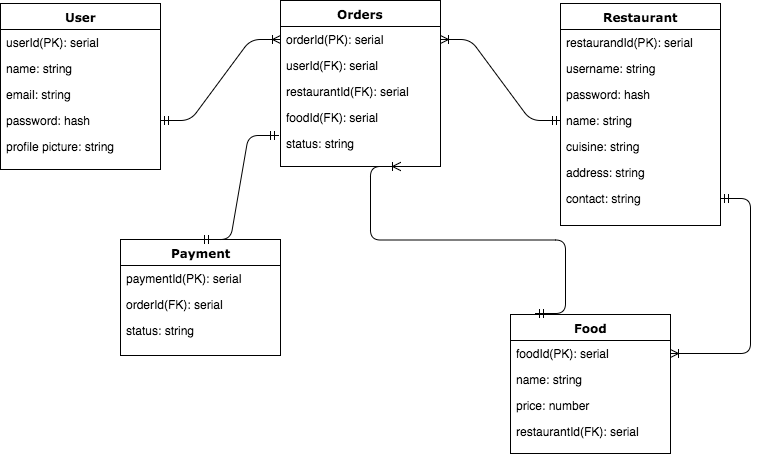

The diagram above was exported from draw.io. Its source (the exported page's mxGraphModel, read from the mxfile embedded in the PNG):
<mxGraphModel dx="776" dy="426" grid="1" gridSize="10" guides="1" tooltips="1" connect="1" arrows="1" fold="1" page="1" pageScale="1" pageWidth="1100" pageHeight="850" background="#ffffff" math="0" shadow="0">
  <root>
    <mxCell id="0" />
    <mxCell id="1" parent="0" />
    <mxCell id="78961159f06e98e8-17" value="User" style="swimlane;html=1;fontStyle=1;align=center;verticalAlign=top;childLayout=stackLayout;horizontal=1;startSize=26;horizontalStack=0;resizeParent=1;resizeLast=0;collapsible=1;marginBottom=0;swimlaneFillColor=#ffffff;rounded=0;shadow=0;comic=0;labelBackgroundColor=none;strokeColor=#000000;strokeWidth=1;fillColor=none;fontFamily=Verdana;fontSize=12;fontColor=#000000;" parent="1" vertex="1">
      <mxGeometry x="140" y="118" width="160" height="166" as="geometry" />
    </mxCell>
    <mxCell id="78961159f06e98e8-21" value="userId(PK): serial" style="text;html=1;strokeColor=none;fillColor=none;align=left;verticalAlign=top;spacingLeft=4;spacingRight=4;whiteSpace=wrap;overflow=hidden;rotatable=0;points=[[0,0.5],[1,0.5]];portConstraint=eastwest;" parent="78961159f06e98e8-17" vertex="1">
      <mxGeometry y="26" width="160" height="26" as="geometry" />
    </mxCell>
    <mxCell id="78961159f06e98e8-23" value="name: string" style="text;html=1;strokeColor=none;fillColor=none;align=left;verticalAlign=top;spacingLeft=4;spacingRight=4;whiteSpace=wrap;overflow=hidden;rotatable=0;points=[[0,0.5],[1,0.5]];portConstraint=eastwest;" parent="78961159f06e98e8-17" vertex="1">
      <mxGeometry y="52" width="160" height="26" as="geometry" />
    </mxCell>
    <mxCell id="78961159f06e98e8-25" value="email: string" style="text;html=1;strokeColor=none;fillColor=none;align=left;verticalAlign=top;spacingLeft=4;spacingRight=4;whiteSpace=wrap;overflow=hidden;rotatable=0;points=[[0,0.5],[1,0.5]];portConstraint=eastwest;" parent="78961159f06e98e8-17" vertex="1">
      <mxGeometry y="78" width="160" height="26" as="geometry" />
    </mxCell>
    <mxCell id="78961159f06e98e8-26" value="password: hash" style="text;html=1;strokeColor=none;fillColor=none;align=left;verticalAlign=top;spacingLeft=4;spacingRight=4;whiteSpace=wrap;overflow=hidden;rotatable=0;points=[[0,0.5],[1,0.5]];portConstraint=eastwest;" parent="78961159f06e98e8-17" vertex="1">
      <mxGeometry y="104" width="160" height="26" as="geometry" />
    </mxCell>
    <mxCell id="78961159f06e98e8-24" value="profile picture: string" style="text;html=1;strokeColor=none;fillColor=none;align=left;verticalAlign=top;spacingLeft=4;spacingRight=4;whiteSpace=wrap;overflow=hidden;rotatable=0;points=[[0,0.5],[1,0.5]];portConstraint=eastwest;" parent="78961159f06e98e8-17" vertex="1">
      <mxGeometry y="130" width="160" height="26" as="geometry" />
    </mxCell>
    <mxCell id="29" value="Orders" style="swimlane;html=1;fontStyle=1;align=center;verticalAlign=top;childLayout=stackLayout;horizontal=1;startSize=26;horizontalStack=0;resizeParent=1;resizeLast=0;collapsible=1;marginBottom=0;swimlaneFillColor=#ffffff;rounded=0;shadow=0;comic=0;labelBackgroundColor=none;strokeColor=#000000;strokeWidth=1;fillColor=none;fontFamily=Verdana;fontSize=12;fontColor=#000000;" vertex="1" parent="1">
      <mxGeometry x="420" y="115" width="160" height="166" as="geometry" />
    </mxCell>
    <mxCell id="30" value="orderId(PK): serial" style="text;html=1;strokeColor=none;fillColor=none;align=left;verticalAlign=top;spacingLeft=4;spacingRight=4;whiteSpace=wrap;overflow=hidden;rotatable=0;points=[[0,0.5],[1,0.5]];portConstraint=eastwest;" vertex="1" parent="29">
      <mxGeometry y="26" width="160" height="26" as="geometry" />
    </mxCell>
    <mxCell id="31" value="userId(FK): serial" style="text;html=1;strokeColor=none;fillColor=none;align=left;verticalAlign=top;spacingLeft=4;spacingRight=4;whiteSpace=wrap;overflow=hidden;rotatable=0;points=[[0,0.5],[1,0.5]];portConstraint=eastwest;" vertex="1" parent="29">
      <mxGeometry y="52" width="160" height="26" as="geometry" />
    </mxCell>
    <mxCell id="32" value="restaurantId(FK): serial" style="text;html=1;strokeColor=none;fillColor=none;align=left;verticalAlign=top;spacingLeft=4;spacingRight=4;whiteSpace=wrap;overflow=hidden;rotatable=0;points=[[0,0.5],[1,0.5]];portConstraint=eastwest;" vertex="1" parent="29">
      <mxGeometry y="78" width="160" height="26" as="geometry" />
    </mxCell>
    <mxCell id="33" value="foodId(FK): serial" style="text;html=1;strokeColor=none;fillColor=none;align=left;verticalAlign=top;spacingLeft=4;spacingRight=4;whiteSpace=wrap;overflow=hidden;rotatable=0;points=[[0,0.5],[1,0.5]];portConstraint=eastwest;" vertex="1" parent="29">
      <mxGeometry y="104" width="160" height="26" as="geometry" />
    </mxCell>
    <mxCell id="34" value="status: string" style="text;html=1;strokeColor=none;fillColor=none;align=left;verticalAlign=top;spacingLeft=4;spacingRight=4;whiteSpace=wrap;overflow=hidden;rotatable=0;points=[[0,0.5],[1,0.5]];portConstraint=eastwest;" vertex="1" parent="29">
      <mxGeometry y="130" width="160" height="26" as="geometry" />
    </mxCell>
    <mxCell id="35" value="Restaurant" style="swimlane;html=1;fontStyle=1;align=center;verticalAlign=top;childLayout=stackLayout;horizontal=1;startSize=26;horizontalStack=0;resizeParent=1;resizeLast=0;collapsible=1;marginBottom=0;swimlaneFillColor=#ffffff;rounded=0;shadow=0;comic=0;labelBackgroundColor=none;strokeColor=#000000;strokeWidth=1;fillColor=none;fontFamily=Verdana;fontSize=12;fontColor=#000000;" vertex="1" parent="1">
      <mxGeometry x="700" y="118" width="160" height="222" as="geometry" />
    </mxCell>
    <mxCell id="36" value="restaurandId(PK): serial" style="text;html=1;strokeColor=none;fillColor=none;align=left;verticalAlign=top;spacingLeft=4;spacingRight=4;whiteSpace=wrap;overflow=hidden;rotatable=0;points=[[0,0.5],[1,0.5]];portConstraint=eastwest;" vertex="1" parent="35">
      <mxGeometry y="26" width="160" height="26" as="geometry" />
    </mxCell>
    <mxCell id="37" value="username: string" style="text;html=1;strokeColor=none;fillColor=none;align=left;verticalAlign=top;spacingLeft=4;spacingRight=4;whiteSpace=wrap;overflow=hidden;rotatable=0;points=[[0,0.5],[1,0.5]];portConstraint=eastwest;" vertex="1" parent="35">
      <mxGeometry y="52" width="160" height="26" as="geometry" />
    </mxCell>
    <mxCell id="38" value="password: hash" style="text;html=1;strokeColor=none;fillColor=none;align=left;verticalAlign=top;spacingLeft=4;spacingRight=4;whiteSpace=wrap;overflow=hidden;rotatable=0;points=[[0,0.5],[1,0.5]];portConstraint=eastwest;" vertex="1" parent="35">
      <mxGeometry y="78" width="160" height="26" as="geometry" />
    </mxCell>
    <mxCell id="39" value="name: string" style="text;html=1;strokeColor=none;fillColor=none;align=left;verticalAlign=top;spacingLeft=4;spacingRight=4;whiteSpace=wrap;overflow=hidden;rotatable=0;points=[[0,0.5],[1,0.5]];portConstraint=eastwest;" vertex="1" parent="35">
      <mxGeometry y="104" width="160" height="26" as="geometry" />
    </mxCell>
    <mxCell id="40" value="cuisine: string" style="text;html=1;strokeColor=none;fillColor=none;align=left;verticalAlign=top;spacingLeft=4;spacingRight=4;whiteSpace=wrap;overflow=hidden;rotatable=0;points=[[0,0.5],[1,0.5]];portConstraint=eastwest;" vertex="1" parent="35">
      <mxGeometry y="130" width="160" height="26" as="geometry" />
    </mxCell>
    <mxCell id="51" value="address: string" style="text;html=1;strokeColor=none;fillColor=none;align=left;verticalAlign=top;spacingLeft=4;spacingRight=4;whiteSpace=wrap;overflow=hidden;rotatable=0;points=[[0,0.5],[1,0.5]];portConstraint=eastwest;" vertex="1" parent="35">
      <mxGeometry y="156" width="160" height="26" as="geometry" />
    </mxCell>
    <mxCell id="52" value="contact: string" style="text;html=1;strokeColor=none;fillColor=none;align=left;verticalAlign=top;spacingLeft=4;spacingRight=4;whiteSpace=wrap;overflow=hidden;rotatable=0;points=[[0,0.5],[1,0.5]];portConstraint=eastwest;" vertex="1" parent="35">
      <mxGeometry y="182" width="160" height="26" as="geometry" />
    </mxCell>
    <mxCell id="42" value="" style="edgeStyle=entityRelationEdgeStyle;html=1;endArrow=ERoneToMany;startArrow=ERmandOne;entryX=0;entryY=0.5;exitX=1;exitY=0.5;" edge="1" parent="1" source="78961159f06e98e8-26" target="30">
      <mxGeometry width="100" height="100" relative="1" as="geometry">
        <mxPoint x="310" y="245" as="sourcePoint" />
        <mxPoint x="410" y="145" as="targetPoint" />
      </mxGeometry>
    </mxCell>
    <mxCell id="44" value="" style="edgeStyle=entityRelationEdgeStyle;html=1;endArrow=ERoneToMany;startArrow=ERmandOne;" edge="1" parent="1" source="39" target="30">
      <mxGeometry width="100" height="100" relative="1" as="geometry">
        <mxPoint x="670" y="280" as="sourcePoint" />
        <mxPoint x="620" y="150" as="targetPoint" />
      </mxGeometry>
    </mxCell>
    <mxCell id="45" value="Food" style="swimlane;html=1;fontStyle=1;align=center;verticalAlign=top;childLayout=stackLayout;horizontal=1;startSize=26;horizontalStack=0;resizeParent=1;resizeLast=0;collapsible=1;marginBottom=0;swimlaneFillColor=#ffffff;rounded=0;shadow=0;comic=0;labelBackgroundColor=none;strokeColor=#000000;strokeWidth=1;fillColor=none;fontFamily=Verdana;fontSize=12;fontColor=#000000;" vertex="1" parent="1">
      <mxGeometry x="650" y="429" width="160" height="139" as="geometry" />
    </mxCell>
    <mxCell id="46" value="foodId(PK): serial" style="text;html=1;strokeColor=none;fillColor=none;align=left;verticalAlign=top;spacingLeft=4;spacingRight=4;whiteSpace=wrap;overflow=hidden;rotatable=0;points=[[0,0.5],[1,0.5]];portConstraint=eastwest;" vertex="1" parent="45">
      <mxGeometry y="26" width="160" height="26" as="geometry" />
    </mxCell>
    <mxCell id="47" value="name: string" style="text;html=1;strokeColor=none;fillColor=none;align=left;verticalAlign=top;spacingLeft=4;spacingRight=4;whiteSpace=wrap;overflow=hidden;rotatable=0;points=[[0,0.5],[1,0.5]];portConstraint=eastwest;" vertex="1" parent="45">
      <mxGeometry y="52" width="160" height="26" as="geometry" />
    </mxCell>
    <mxCell id="48" value="price: number" style="text;html=1;strokeColor=none;fillColor=none;align=left;verticalAlign=top;spacingLeft=4;spacingRight=4;whiteSpace=wrap;overflow=hidden;rotatable=0;points=[[0,0.5],[1,0.5]];portConstraint=eastwest;" vertex="1" parent="45">
      <mxGeometry y="78" width="160" height="26" as="geometry" />
    </mxCell>
    <mxCell id="54" value="restaurantId(FK): serial" style="text;html=1;strokeColor=none;fillColor=none;align=left;verticalAlign=top;spacingLeft=4;spacingRight=4;whiteSpace=wrap;overflow=hidden;rotatable=0;points=[[0,0.5],[1,0.5]];portConstraint=eastwest;" vertex="1" parent="45">
      <mxGeometry y="104" width="160" height="26" as="geometry" />
    </mxCell>
    <mxCell id="55" value="" style="edgeStyle=entityRelationEdgeStyle;html=1;endArrow=ERoneToMany;startArrow=ERmandOne;exitX=1;exitY=0.5;" edge="1" parent="1" source="52" target="46">
      <mxGeometry width="100" height="100" relative="1" as="geometry">
        <mxPoint x="720" y="340" as="sourcePoint" />
        <mxPoint x="680" y="440" as="targetPoint" />
      </mxGeometry>
    </mxCell>
    <mxCell id="60" value="" style="edgeStyle=entityRelationEdgeStyle;html=1;endArrow=ERoneToMany;startArrow=ERmandOne;exitX=0.156;exitY=-0.007;exitPerimeter=0;" edge="1" parent="1" source="45">
      <mxGeometry width="100" height="100" relative="1" as="geometry">
        <mxPoint x="670" y="420" as="sourcePoint" />
        <mxPoint x="540" y="281" as="targetPoint" />
      </mxGeometry>
    </mxCell>
    <mxCell id="61" value="Payment" style="swimlane;html=1;fontStyle=1;align=center;verticalAlign=top;childLayout=stackLayout;horizontal=1;startSize=26;horizontalStack=0;resizeParent=1;resizeLast=0;collapsible=1;marginBottom=0;swimlaneFillColor=#ffffff;rounded=0;shadow=0;comic=0;labelBackgroundColor=none;strokeColor=#000000;strokeWidth=1;fillColor=none;fontFamily=Verdana;fontSize=12;fontColor=#000000;" vertex="1" parent="1">
      <mxGeometry x="260" y="354" width="160" height="116" as="geometry" />
    </mxCell>
    <mxCell id="62" value="paymentId(PK): serial" style="text;html=1;strokeColor=none;fillColor=none;align=left;verticalAlign=top;spacingLeft=4;spacingRight=4;whiteSpace=wrap;overflow=hidden;rotatable=0;points=[[0,0.5],[1,0.5]];portConstraint=eastwest;" vertex="1" parent="61">
      <mxGeometry y="26" width="160" height="26" as="geometry" />
    </mxCell>
    <mxCell id="63" value="orderId(FK): serial" style="text;html=1;strokeColor=none;fillColor=none;align=left;verticalAlign=top;spacingLeft=4;spacingRight=4;whiteSpace=wrap;overflow=hidden;rotatable=0;points=[[0,0.5],[1,0.5]];portConstraint=eastwest;" vertex="1" parent="61">
      <mxGeometry y="52" width="160" height="26" as="geometry" />
    </mxCell>
    <mxCell id="66" value="status: string" style="text;html=1;strokeColor=none;fillColor=none;align=left;verticalAlign=top;spacingLeft=4;spacingRight=4;whiteSpace=wrap;overflow=hidden;rotatable=0;points=[[0,0.5],[1,0.5]];portConstraint=eastwest;" vertex="1" parent="61">
      <mxGeometry y="78" width="160" height="26" as="geometry" />
    </mxCell>
    <mxCell id="67" value="" style="edgeStyle=entityRelationEdgeStyle;html=1;endArrow=ERmandOne;startArrow=ERmandOne;entryX=-0.012;entryY=0.192;entryPerimeter=0;exitX=0.5;exitY=0;" edge="1" parent="1" source="61" target="34">
      <mxGeometry width="100" height="100" relative="1" as="geometry">
        <mxPoint x="420" y="530" as="sourcePoint" />
        <mxPoint x="520" y="430" as="targetPoint" />
      </mxGeometry>
    </mxCell>
  </root>
</mxGraphModel>